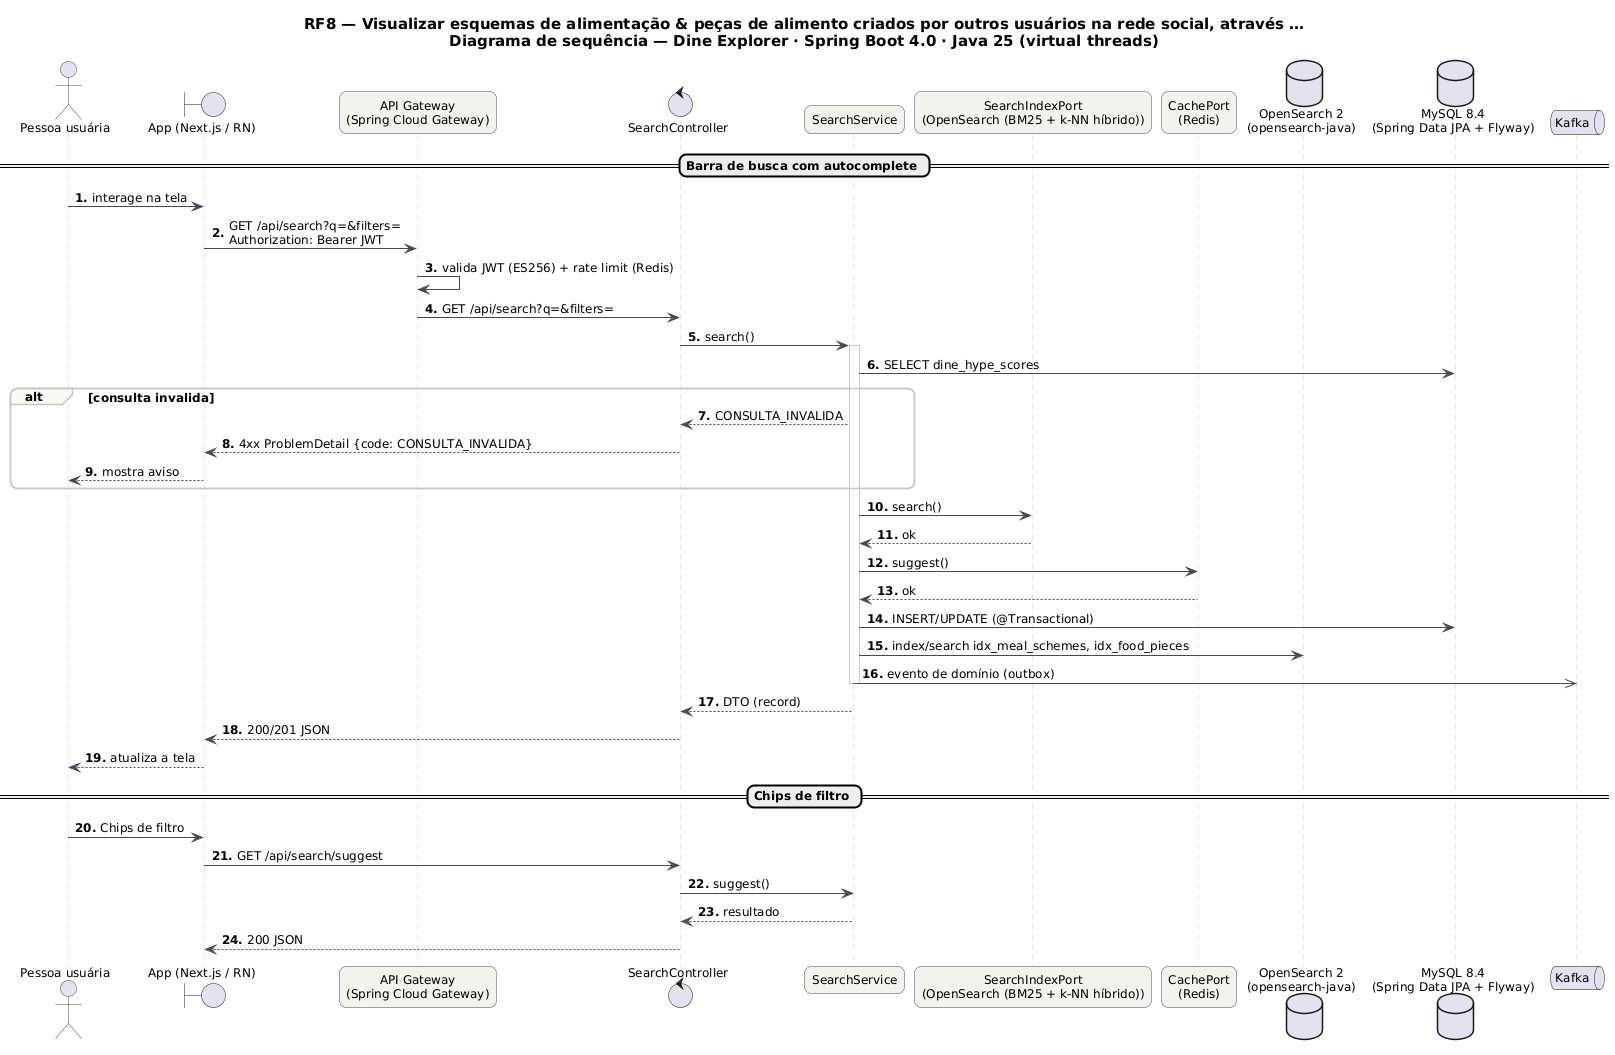

The diagram above was rendered by PlantUML. Its source (embedded in the PNG):
@startuml RF8_Sequencia
skinparam backgroundColor #FFFFFF
skinparam shadowing false
skinparam defaultFontName "DejaVu Sans"
skinparam defaultFontSize 12
skinparam titleFontSize 15
skinparam roundcorner 14
skinparam ArrowColor #52606D
skinparam note {
  BackgroundColor #FFFDEB
  BorderColor #D8CE78
  FontColor #554F24
}
skinparam sequence {
  ArrowColor #4A4852
  LifeLineBorderColor #CBC6BE
  ParticipantBackgroundColor #F4F2EF
  ParticipantBorderColor #4A4852
  ActorBorderColor #4A4852
  GroupBorderColor #CBC6BE
  GroupBackgroundColor #FAF8F5
}
autonumber "<b>0."

title RF8 — Visualizar esquemas de alimentação & peças de alimento criados por outros usuários na rede social, através …\nDiagrama de sequência — Dine Explorer · Spring Boot 4.0 · Java 25 (virtual threads)

actor "Pessoa usuária" as U
boundary "App (Next.js / RN)" as P
participant "API Gateway\n(Spring Cloud Gateway)" as GW
control "SearchController" as C
participant "SearchService" as S
participant "SearchIndexPort\n(OpenSearch (BM25 + k-NN híbrido))" as P0
participant "CachePort\n(Redis)" as P1
database "OpenSearch 2\n(opensearch-java)" as DB_OpenSearch
database "MySQL 8.4\n(Spring Data JPA + Flyway)" as DB_MySQL
queue "Kafka" as K
== Barra de busca com autocomplete ==
U -> P : interage na tela
P -> GW : GET /api/search?q=&filters=\nAuthorization: Bearer JWT
GW -> GW : valida JWT (ES256) + rate limit (Redis)
GW -> C : GET /api/search?q=&filters=
C -> S : search()
activate S
S -> DB_MySQL : SELECT dine_hype_scores
alt consulta invalida
S --> C : CONSULTA_INVALIDA
C --> P : 4xx ProblemDetail {code: CONSULTA_INVALIDA}
P --> U : mostra aviso
end
S -> P0 : search()
P0 --> S : ok
S -> P1 : suggest()
P1 --> S : ok
S -> DB_MySQL : INSERT/UPDATE (@Transactional)
S -> DB_OpenSearch : index/search idx_meal_schemes, idx_food_pieces
S ->> K : evento de domínio (outbox)
deactivate S
S --> C : DTO (record)
C --> P : 200/201 JSON
P --> U : atualiza a tela
== Chips de filtro ==
U -> P : Chips de filtro
P -> C : GET /api/search/suggest
C -> S : suggest()
S --> C : resultado
C --> P : 200 JSON
@enduml